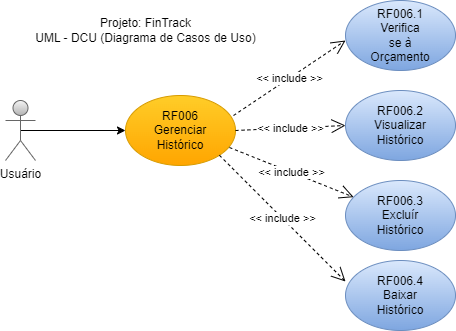

The diagram above was exported from draw.io. Its source (the exported page's mxGraphModel, read from the mxfile embedded in the PNG):
<mxGraphModel dx="1037" dy="828" grid="1" gridSize="10" guides="1" tooltips="1" connect="1" arrows="1" fold="1" page="1" pageScale="1" pageWidth="827" pageHeight="1169" math="0" shadow="0">
  <root>
    <mxCell id="0" />
    <mxCell id="1" parent="0" />
    <mxCell id="vDY5_wdk2WobLS5jn0HL-10" value="Projeto: FinTrack&lt;div&gt;UML - DCU (Diagrama de Casos de Uso)&lt;/div&gt;" style="text;html=1;align=center;verticalAlign=middle;resizable=0;points=[];autosize=1;strokeColor=none;fillColor=none;" vertex="1" parent="1">
      <mxGeometry x="70" y="100" width="240" height="40" as="geometry" />
    </mxCell>
    <mxCell id="vDY5_wdk2WobLS5jn0HL-53" style="edgeStyle=orthogonalEdgeStyle;rounded=0;orthogonalLoop=1;jettySize=auto;html=1;exitX=0.5;exitY=0.5;exitDx=0;exitDy=0;exitPerimeter=0;" edge="1" parent="1" source="vDY5_wdk2WobLS5jn0HL-54" target="vDY5_wdk2WobLS5jn0HL-55">
      <mxGeometry relative="1" as="geometry">
        <mxPoint x="240" y="220" as="targetPoint" />
      </mxGeometry>
    </mxCell>
    <mxCell id="vDY5_wdk2WobLS5jn0HL-54" value="Usuário" style="shape=umlActor;verticalLabelPosition=bottom;verticalAlign=top;html=1;fillColor=#f5f5f5;gradientColor=#b3b3b3;strokeColor=#666666;" vertex="1" parent="1">
      <mxGeometry x="50" y="190" width="30" height="60" as="geometry" />
    </mxCell>
    <mxCell id="vDY5_wdk2WobLS5jn0HL-55" value="&lt;div&gt;RF006&lt;/div&gt;&lt;div&gt;Gerenciar&lt;/div&gt;&lt;div&gt;Histórico&lt;/div&gt;" style="ellipse;whiteSpace=wrap;html=1;fillColor=#ffcd28;gradientColor=#ffa500;strokeColor=#d79b00;" vertex="1" parent="1">
      <mxGeometry x="170" y="185" width="110" height="70" as="geometry" />
    </mxCell>
    <mxCell id="vDY5_wdk2WobLS5jn0HL-56" value="RF006.2&lt;div&gt;Visualizar&lt;/div&gt;&lt;div&gt;Histórico&lt;/div&gt;" style="ellipse;whiteSpace=wrap;html=1;fillColor=#dae8fc;gradientColor=#7ea6e0;strokeColor=#6c8ebf;" vertex="1" parent="1">
      <mxGeometry x="390" y="180" width="110" height="70" as="geometry" />
    </mxCell>
    <mxCell id="vDY5_wdk2WobLS5jn0HL-57" value="RF006.1&lt;div&gt;Verifica&lt;/div&gt;&lt;div&gt;se à&lt;/div&gt;&lt;div&gt;Orçamento&lt;/div&gt;" style="ellipse;whiteSpace=wrap;html=1;fillColor=#dae8fc;gradientColor=#7ea6e0;strokeColor=#6c8ebf;" vertex="1" parent="1">
      <mxGeometry x="390" y="90" width="110" height="70" as="geometry" />
    </mxCell>
    <mxCell id="vDY5_wdk2WobLS5jn0HL-58" value="RF006.3&lt;div&gt;Excluír&lt;/div&gt;&lt;div&gt;Histórico&lt;/div&gt;" style="ellipse;whiteSpace=wrap;html=1;fillColor=#dae8fc;gradientColor=#7ea6e0;strokeColor=#6c8ebf;" vertex="1" parent="1">
      <mxGeometry x="390" y="270" width="110" height="70" as="geometry" />
    </mxCell>
    <mxCell id="vDY5_wdk2WobLS5jn0HL-59" value="&amp;lt;&amp;lt; include &amp;gt;&amp;gt;" style="endArrow=open;endSize=12;dashed=1;html=1;rounded=0;exitX=0.982;exitY=0.286;exitDx=0;exitDy=0;exitPerimeter=0;" edge="1" parent="1" source="vDY5_wdk2WobLS5jn0HL-55">
      <mxGeometry width="160" relative="1" as="geometry">
        <mxPoint x="280" y="200" as="sourcePoint" />
        <mxPoint x="390" y="130" as="targetPoint" />
      </mxGeometry>
    </mxCell>
    <mxCell id="vDY5_wdk2WobLS5jn0HL-60" value="&amp;lt;&amp;lt; include &amp;gt;&amp;gt;" style="endArrow=open;endSize=12;dashed=1;html=1;rounded=0;entryX=0;entryY=0.5;entryDx=0;entryDy=0;exitX=1;exitY=0.5;exitDx=0;exitDy=0;" edge="1" parent="1" source="vDY5_wdk2WobLS5jn0HL-55" target="vDY5_wdk2WobLS5jn0HL-56">
      <mxGeometry width="160" relative="1" as="geometry">
        <mxPoint x="290" y="220" as="sourcePoint" />
        <mxPoint x="400" y="220" as="targetPoint" />
      </mxGeometry>
    </mxCell>
    <mxCell id="vDY5_wdk2WobLS5jn0HL-61" value="&amp;lt;&amp;lt; include &amp;gt;&amp;gt;" style="endArrow=open;endSize=12;dashed=1;html=1;rounded=0;exitX=0.945;exitY=0.743;exitDx=0;exitDy=0;exitPerimeter=0;" edge="1" parent="1" source="vDY5_wdk2WobLS5jn0HL-55" target="vDY5_wdk2WobLS5jn0HL-58">
      <mxGeometry width="160" relative="1" as="geometry">
        <mxPoint x="225" y="255" as="sourcePoint" />
        <mxPoint x="390" y="260" as="targetPoint" />
      </mxGeometry>
    </mxCell>
    <mxCell id="vDY5_wdk2WobLS5jn0HL-62" value="RF006.4&lt;div&gt;Baixar&lt;/div&gt;&lt;div&gt;Histórico&lt;/div&gt;" style="ellipse;whiteSpace=wrap;html=1;fillColor=#dae8fc;gradientColor=#7ea6e0;strokeColor=#6c8ebf;" vertex="1" parent="1">
      <mxGeometry x="390" y="350" width="110" height="70" as="geometry" />
    </mxCell>
    <mxCell id="vDY5_wdk2WobLS5jn0HL-63" value="&amp;lt;&amp;lt; include &amp;gt;&amp;gt;" style="endArrow=open;endSize=12;dashed=1;html=1;rounded=0;exitX=1;exitY=1;exitDx=0;exitDy=0;entryX=0;entryY=0.3;entryDx=0;entryDy=0;entryPerimeter=0;" edge="1" parent="1" source="vDY5_wdk2WobLS5jn0HL-55" target="vDY5_wdk2WobLS5jn0HL-62">
      <mxGeometry width="160" relative="1" as="geometry">
        <mxPoint x="284" y="247" as="sourcePoint" />
        <mxPoint x="380" y="350" as="targetPoint" />
      </mxGeometry>
    </mxCell>
  </root>
</mxGraphModel>